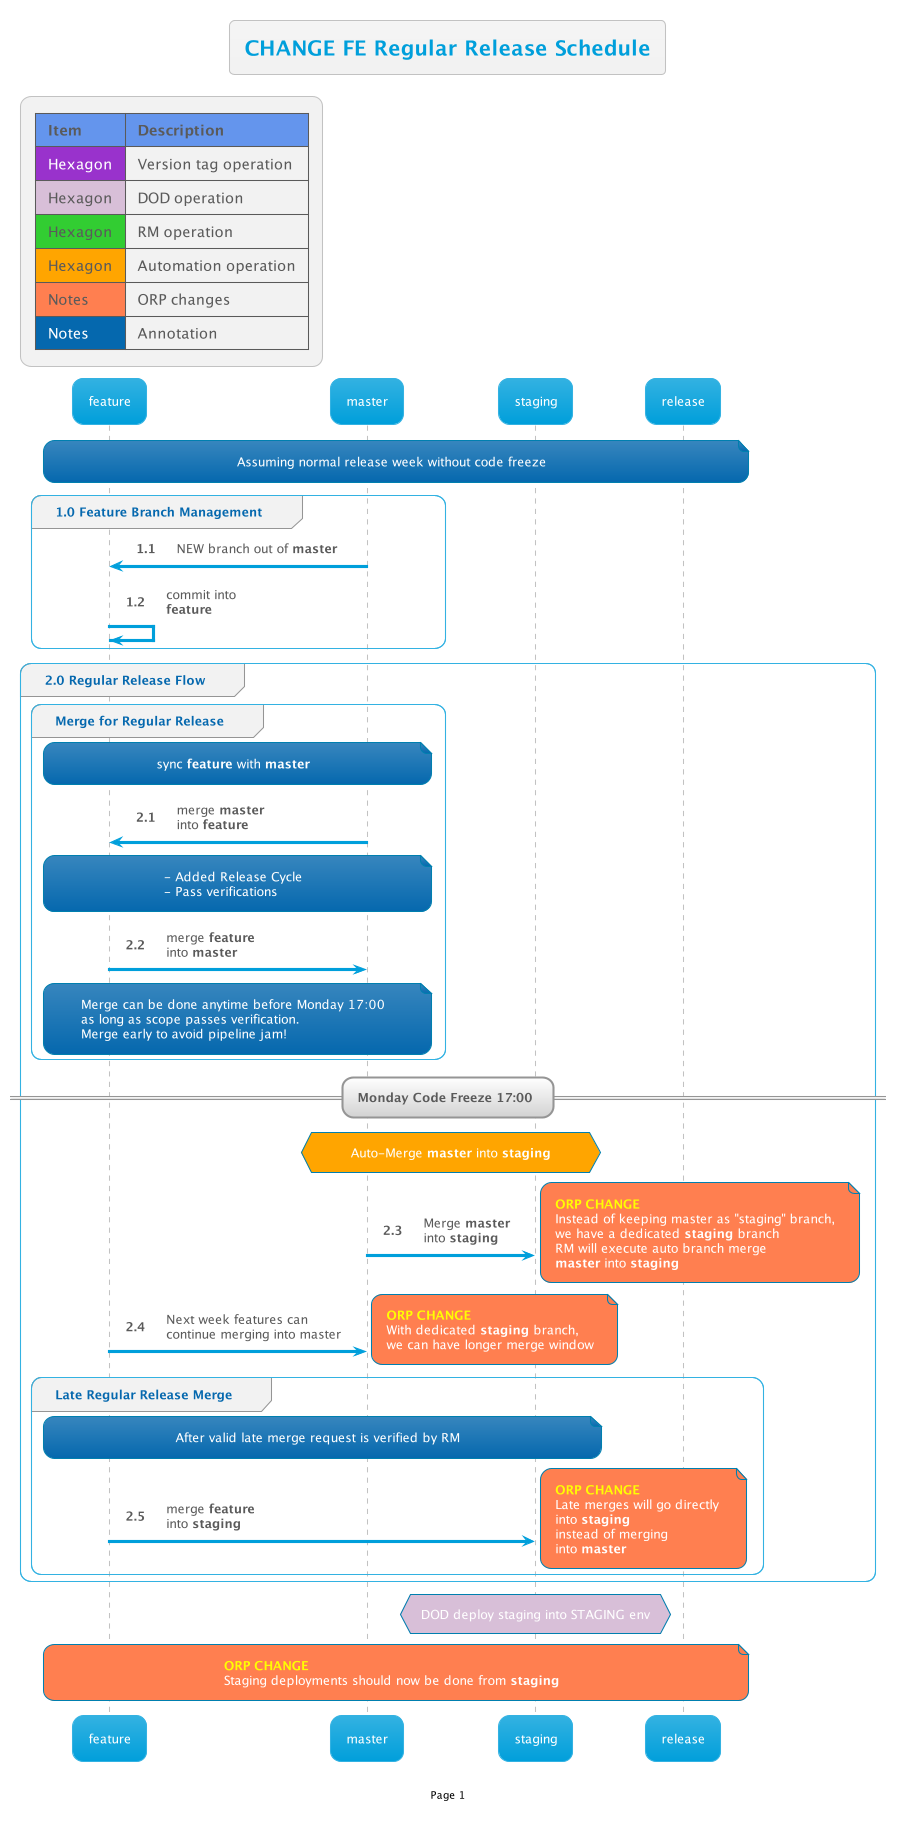

The diagram above was rendered by PlantUML. Its source (embedded in the PNG):
@startuml
!$AutonumStart = 1
!include __init__

title CHANGE FE Regular Release Schedule

note over feature,release: Assuming normal release week without code freeze

group 1.0 Feature Branch Management
    master -> feature: NEW branch out of <b>master</b>
    feature -> feature: commit into\n<b>feature</b>
end

autonumber inc A
group 2.0 Regular Release Flow
    group Merge for Regular Release
        note over feature,master: sync <b>feature</b> with <b>master</b>
        master -> feature: merge <b>master</b>\ninto <b>feature</b>
        note over feature,master: - Added Release Cycle\n- Pass verifications
        feature -> master: merge <b>feature</b>\ninto <b>master</b>
        note over feature,master:Merge can be done anytime before Monday 17:00\nas long as scope passes verification.\nMerge early to avoid pipeline jam!
    end
    
    
    ' note over feature,release #Coral: Instead of keeping master as "staging" branch, we have a dedicated **staging** branch\n RM will execute auto branch merge **master** into **staging** 
    

    
    == Monday Code Freeze 17:00 ==
    hnote over master,staging #Orange:Auto-Merge **master** into **staging**
    master -> staging: Merge <b>master</b>\ninto <b>staging</b>

    note right #Coral
        <color #Yellow >**ORP CHANGE**</color>
        Instead of keeping master as "staging" branch,
        we have a dedicated **staging** branch
        RM will execute auto branch merge
        **master** into **staging** 
    end note

    
    feature->master:Next week features can\ncontinue merging into master
    note right #Coral
        <color #Yellow >**ORP CHANGE**</color>
        With dedicated **staging** branch,
        we can have longer merge window
    end note 

    group Late Regular Release Merge

        note over feature,staging: After valid late merge request is verified by RM
        feature -> staging: merge <b>feature</b>\ninto <b>staging</b>
        
        note right #Coral
            <color #Yellow >**ORP CHANGE**</color>
            Late merges will go directly 
            into **staging** 
            instead of merging 
            into **master**
        end note 
    end

end
hnote over staging #Thistle: DOD deploy staging into STAGING env
note over feature,release #Coral: <color #Yellow >**ORP CHANGE**</color>\nStaging deployments should now be done from **staging**
@enduml